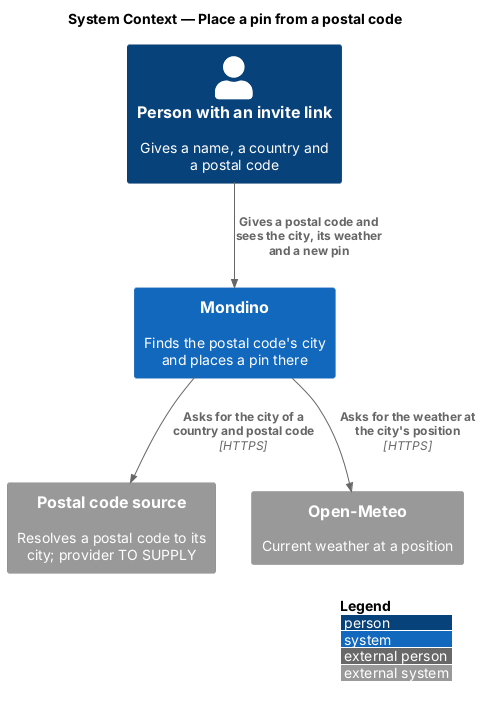

The diagram above was rendered by PlantUML. Its source (embedded in the PNG):
@startuml
!include <C4/C4_Context>
LAYOUT_WITH_LEGEND()
title System Context — Place a pin from a postal code

Person(person, "Person with an invite link", "Gives a name, a country and a postal code")
System(mondino, "Mondino", "Finds the postal code's city and places a pin there")
System_Ext(postal, "Postal code source", "Resolves a postal code to its city; provider TO SUPPLY")
System_Ext(meteo, "Open-Meteo", "Current weather at a position")

Rel(person, mondino, "Gives a postal code and sees the city, its weather and a new pin")
Rel(mondino, postal, "Asks for the city of a country and postal code", "HTTPS")
Rel(mondino, meteo, "Asks for the weather at the city's position", "HTTPS")
@enduml